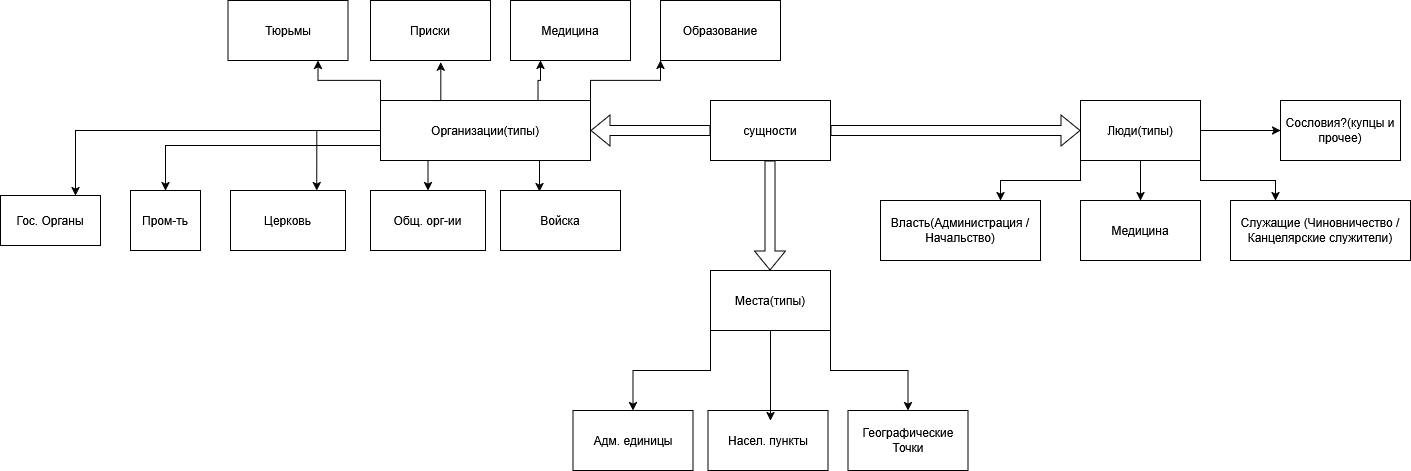

The diagram above was exported from draw.io. Its source (the exported page's mxGraphModel, read from the mxfile embedded in the PNG):
<mxGraphModel dx="2375" dy="969" grid="1" gridSize="10" guides="1" tooltips="1" connect="1" arrows="1" fold="1" page="1" pageScale="1" pageWidth="850" pageHeight="1100" math="0" shadow="0">
  <root>
    <mxCell id="0" />
    <mxCell id="1" parent="0" />
    <mxCell id="h0Qry-jaSE5_WP_5wi0o-1" parent="1" style="rounded=0;whiteSpace=wrap;html=1;" value="сущности" vertex="1">
      <mxGeometry height="60" width="120" x="330" y="200" as="geometry" />
    </mxCell>
    <mxCell id="h0Qry-jaSE5_WP_5wi0o-5" edge="1" parent="1" source="h0Qry-jaSE5_WP_5wi0o-1" style="shape=flexArrow;endArrow=classic;html=1;rounded=0;exitX=0;exitY=0.5;exitDx=0;exitDy=0;" target="h0Qry-jaSE5_WP_5wi0o-6" value="">
      <mxGeometry height="50" relative="1" width="50" as="geometry">
        <mxPoint x="250" y="250" as="sourcePoint" />
        <mxPoint x="260" y="230" as="targetPoint" />
      </mxGeometry>
    </mxCell>
    <mxCell id="h0Qry-jaSE5_WP_5wi0o-26" edge="1" parent="1" source="h0Qry-jaSE5_WP_5wi0o-6" style="edgeStyle=orthogonalEdgeStyle;rounded=0;orthogonalLoop=1;jettySize=auto;html=1;entryX=0.75;entryY=0;entryDx=0;entryDy=0;" target="h0Qry-jaSE5_WP_5wi0o-15">
      <mxGeometry relative="1" as="geometry" />
    </mxCell>
    <mxCell id="h0Qry-jaSE5_WP_5wi0o-34" edge="1" parent="1" source="h0Qry-jaSE5_WP_5wi0o-6" style="edgeStyle=orthogonalEdgeStyle;rounded=0;orthogonalLoop=1;jettySize=auto;html=1;exitX=0;exitY=0.75;exitDx=0;exitDy=0;entryX=0.5;entryY=0;entryDx=0;entryDy=0;" target="h0Qry-jaSE5_WP_5wi0o-19">
      <mxGeometry relative="1" as="geometry" />
    </mxCell>
    <mxCell id="h0Qry-jaSE5_WP_5wi0o-37" edge="1" parent="1" source="h0Qry-jaSE5_WP_5wi0o-6" style="edgeStyle=orthogonalEdgeStyle;rounded=0;orthogonalLoop=1;jettySize=auto;html=1;entryX=0.75;entryY=0;entryDx=0;entryDy=0;" target="h0Qry-jaSE5_WP_5wi0o-23">
      <mxGeometry relative="1" as="geometry" />
    </mxCell>
    <mxCell id="h0Qry-jaSE5_WP_5wi0o-39" edge="1" parent="1" source="h0Qry-jaSE5_WP_5wi0o-6" style="edgeStyle=orthogonalEdgeStyle;rounded=0;orthogonalLoop=1;jettySize=auto;html=1;exitX=0.25;exitY=1;exitDx=0;exitDy=0;entryX=0.5;entryY=0;entryDx=0;entryDy=0;" target="h0Qry-jaSE5_WP_5wi0o-30">
      <mxGeometry relative="1" as="geometry" />
    </mxCell>
    <mxCell id="h0Qry-jaSE5_WP_5wi0o-57" edge="1" parent="1" source="h0Qry-jaSE5_WP_5wi0o-6" style="edgeStyle=orthogonalEdgeStyle;rounded=0;orthogonalLoop=1;jettySize=auto;html=1;exitX=0;exitY=0;exitDx=0;exitDy=0;entryX=0.75;entryY=1;entryDx=0;entryDy=0;" target="h0Qry-jaSE5_WP_5wi0o-56">
      <mxGeometry relative="1" as="geometry">
        <mxPoint x="-60" y="180" as="targetPoint" />
      </mxGeometry>
    </mxCell>
    <mxCell id="h0Qry-jaSE5_WP_5wi0o-64" edge="1" parent="1" source="h0Qry-jaSE5_WP_5wi0o-6" style="edgeStyle=orthogonalEdgeStyle;rounded=0;orthogonalLoop=1;jettySize=auto;html=1;exitX=0.75;exitY=0;exitDx=0;exitDy=0;entryX=0.25;entryY=1;entryDx=0;entryDy=0;" target="h0Qry-jaSE5_WP_5wi0o-62">
      <mxGeometry relative="1" as="geometry" />
    </mxCell>
    <mxCell id="h0Qry-jaSE5_WP_5wi0o-66" edge="1" parent="1" source="h0Qry-jaSE5_WP_5wi0o-6" style="edgeStyle=orthogonalEdgeStyle;rounded=0;orthogonalLoop=1;jettySize=auto;html=1;exitX=1;exitY=0;exitDx=0;exitDy=0;entryX=0;entryY=1;entryDx=0;entryDy=0;" target="h0Qry-jaSE5_WP_5wi0o-65">
      <mxGeometry relative="1" as="geometry" />
    </mxCell>
    <mxCell id="h0Qry-jaSE5_WP_5wi0o-6" parent="1" style="rounded=0;whiteSpace=wrap;html=1;" value="Организации(типы)" vertex="1">
      <mxGeometry height="60" width="210" y="200" as="geometry" />
    </mxCell>
    <mxCell id="h0Qry-jaSE5_WP_5wi0o-7" edge="1" parent="1" style="shape=flexArrow;endArrow=classic;html=1;rounded=0;exitX=0;exitY=1;exitDx=0;exitDy=0;" value="">
      <mxGeometry height="50" relative="1" width="50" as="geometry">
        <mxPoint x="389.5" y="260" as="sourcePoint" />
        <mxPoint x="389.5" y="370" as="targetPoint" />
      </mxGeometry>
    </mxCell>
    <mxCell id="h0Qry-jaSE5_WP_5wi0o-9" edge="1" parent="1" style="shape=flexArrow;endArrow=classic;html=1;rounded=0;exitX=0;exitY=1;exitDx=0;exitDy=0;entryX=0;entryY=0.5;entryDx=0;entryDy=0;" target="h0Qry-jaSE5_WP_5wi0o-13" value="">
      <mxGeometry height="50" relative="1" width="50" as="geometry">
        <mxPoint x="450" y="230" as="sourcePoint" />
        <mxPoint x="560" y="230" as="targetPoint" />
      </mxGeometry>
    </mxCell>
    <mxCell id="h0Qry-jaSE5_WP_5wi0o-45" edge="1" parent="1" source="h0Qry-jaSE5_WP_5wi0o-11" style="edgeStyle=orthogonalEdgeStyle;rounded=0;orthogonalLoop=1;jettySize=auto;html=1;exitX=0;exitY=1;exitDx=0;exitDy=0;entryX=0.5;entryY=0;entryDx=0;entryDy=0;" target="h0Qry-jaSE5_WP_5wi0o-42">
      <mxGeometry relative="1" as="geometry" />
    </mxCell>
    <mxCell id="h0Qry-jaSE5_WP_5wi0o-47" edge="1" parent="1" source="h0Qry-jaSE5_WP_5wi0o-11" style="edgeStyle=orthogonalEdgeStyle;rounded=0;orthogonalLoop=1;jettySize=auto;html=1;exitX=1;exitY=1;exitDx=0;exitDy=0;entryX=0.5;entryY=0;entryDx=0;entryDy=0;" target="h0Qry-jaSE5_WP_5wi0o-44">
      <mxGeometry relative="1" as="geometry" />
    </mxCell>
    <mxCell id="h0Qry-jaSE5_WP_5wi0o-11" parent="1" style="rounded=0;whiteSpace=wrap;html=1;" value="Места(типы)" vertex="1">
      <mxGeometry height="60" width="120" x="330" y="370" as="geometry" />
    </mxCell>
    <mxCell id="h0Qry-jaSE5_WP_5wi0o-49" edge="1" parent="1" source="h0Qry-jaSE5_WP_5wi0o-13" style="edgeStyle=orthogonalEdgeStyle;rounded=0;orthogonalLoop=1;jettySize=auto;html=1;exitX=0;exitY=1;exitDx=0;exitDy=0;entryX=0.75;entryY=0;entryDx=0;entryDy=0;" target="h0Qry-jaSE5_WP_5wi0o-48">
      <mxGeometry relative="1" as="geometry" />
    </mxCell>
    <mxCell id="h0Qry-jaSE5_WP_5wi0o-52" edge="1" parent="1" source="h0Qry-jaSE5_WP_5wi0o-13" style="edgeStyle=orthogonalEdgeStyle;rounded=0;orthogonalLoop=1;jettySize=auto;html=1;exitX=0.5;exitY=1;exitDx=0;exitDy=0;entryX=0.5;entryY=0;entryDx=0;entryDy=0;" target="h0Qry-jaSE5_WP_5wi0o-50">
      <mxGeometry relative="1" as="geometry" />
    </mxCell>
    <mxCell id="h0Qry-jaSE5_WP_5wi0o-53" edge="1" parent="1" source="h0Qry-jaSE5_WP_5wi0o-13" style="edgeStyle=orthogonalEdgeStyle;rounded=0;orthogonalLoop=1;jettySize=auto;html=1;exitX=1;exitY=1;exitDx=0;exitDy=0;entryX=0.25;entryY=0;entryDx=0;entryDy=0;" target="h0Qry-jaSE5_WP_5wi0o-51">
      <mxGeometry relative="1" as="geometry" />
    </mxCell>
    <mxCell id="h0Qry-jaSE5_WP_5wi0o-55" edge="1" parent="1" source="h0Qry-jaSE5_WP_5wi0o-13" style="edgeStyle=orthogonalEdgeStyle;rounded=0;orthogonalLoop=1;jettySize=auto;html=1;exitX=1;exitY=0.5;exitDx=0;exitDy=0;" target="h0Qry-jaSE5_WP_5wi0o-54">
      <mxGeometry relative="1" as="geometry" />
    </mxCell>
    <mxCell id="h0Qry-jaSE5_WP_5wi0o-13" parent="1" style="rounded=0;whiteSpace=wrap;html=1;" value="Люди(типы)" vertex="1">
      <mxGeometry height="60" width="120" x="700" y="200" as="geometry" />
    </mxCell>
    <mxCell id="h0Qry-jaSE5_WP_5wi0o-15" parent="1" style="rounded=0;whiteSpace=wrap;html=1;" value="Гос. Органы" vertex="1">
      <mxGeometry height="50" width="100" x="-380" y="295" as="geometry" />
    </mxCell>
    <mxCell id="h0Qry-jaSE5_WP_5wi0o-19" parent="1" style="rounded=0;whiteSpace=wrap;html=1;" value="Пром-ть" vertex="1">
      <mxGeometry height="60" width="70" x="-250" y="290" as="geometry" />
    </mxCell>
    <mxCell id="h0Qry-jaSE5_WP_5wi0o-23" parent="1" style="rounded=0;whiteSpace=wrap;html=1;" value="Церковь" vertex="1">
      <mxGeometry height="60" width="115" x="-150" y="290" as="geometry" />
    </mxCell>
    <mxCell id="h0Qry-jaSE5_WP_5wi0o-30" parent="1" style="rounded=0;whiteSpace=wrap;html=1;" value="Общ. орг-ии" vertex="1">
      <mxGeometry height="60" width="115" x="-10" y="290" as="geometry" />
    </mxCell>
    <mxCell id="h0Qry-jaSE5_WP_5wi0o-40" parent="1" style="rounded=0;whiteSpace=wrap;html=1;" value="Войска" vertex="1">
      <mxGeometry height="60" width="120" x="120" y="290" as="geometry" />
    </mxCell>
    <mxCell id="h0Qry-jaSE5_WP_5wi0o-41" edge="1" parent="1" source="h0Qry-jaSE5_WP_5wi0o-6" style="edgeStyle=orthogonalEdgeStyle;rounded=0;orthogonalLoop=1;jettySize=auto;html=1;exitX=0.75;exitY=1;exitDx=0;exitDy=0;entryX=0.325;entryY=0.017;entryDx=0;entryDy=0;entryPerimeter=0;" target="h0Qry-jaSE5_WP_5wi0o-40">
      <mxGeometry relative="1" as="geometry" />
    </mxCell>
    <mxCell id="h0Qry-jaSE5_WP_5wi0o-42" parent="1" style="rounded=0;whiteSpace=wrap;html=1;" value="Адм. единицы" vertex="1">
      <mxGeometry height="60" width="120" x="192.5" y="510" as="geometry" />
    </mxCell>
    <mxCell id="h0Qry-jaSE5_WP_5wi0o-43" parent="1" style="rounded=0;whiteSpace=wrap;html=1;" value="Насел. пункты" vertex="1">
      <mxGeometry height="60" width="120" x="327.5" y="510" as="geometry" />
    </mxCell>
    <mxCell id="h0Qry-jaSE5_WP_5wi0o-44" parent="1" style="rounded=0;whiteSpace=wrap;html=1;" value="Географические Точки" vertex="1">
      <mxGeometry height="60" width="120" x="467.5" y="510" as="geometry" />
    </mxCell>
    <mxCell id="h0Qry-jaSE5_WP_5wi0o-46" edge="1" parent="1" source="h0Qry-jaSE5_WP_5wi0o-11" style="edgeStyle=orthogonalEdgeStyle;rounded=0;orthogonalLoop=1;jettySize=auto;html=1;exitX=0.5;exitY=1;exitDx=0;exitDy=0;entryX=0.521;entryY=0.167;entryDx=0;entryDy=0;entryPerimeter=0;" target="h0Qry-jaSE5_WP_5wi0o-43">
      <mxGeometry relative="1" as="geometry" />
    </mxCell>
    <mxCell id="h0Qry-jaSE5_WP_5wi0o-48" parent="1" style="rounded=0;whiteSpace=wrap;html=1;" value="Власть(Администрация / Начальство)" vertex="1">
      <mxGeometry height="60" width="160" x="500" y="300" as="geometry" />
    </mxCell>
    <mxCell id="h0Qry-jaSE5_WP_5wi0o-50" parent="1" style="rounded=0;whiteSpace=wrap;html=1;" value="Медицина" vertex="1">
      <mxGeometry height="60" width="120" x="700" y="300" as="geometry" />
    </mxCell>
    <mxCell id="h0Qry-jaSE5_WP_5wi0o-51" parent="1" style="rounded=0;whiteSpace=wrap;html=1;" value="Служащие (Чиновничество / Канцелярские служители)" vertex="1">
      <mxGeometry height="60" width="180" x="850" y="300" as="geometry" />
    </mxCell>
    <mxCell id="h0Qry-jaSE5_WP_5wi0o-54" parent="1" style="rounded=0;whiteSpace=wrap;html=1;" value="Сословия?(купцы и прочее)" vertex="1">
      <mxGeometry height="60" width="120" x="900" y="200" as="geometry" />
    </mxCell>
    <mxCell id="h0Qry-jaSE5_WP_5wi0o-56" parent="1" style="rounded=0;whiteSpace=wrap;html=1;" value="Тюрьмы" vertex="1">
      <mxGeometry height="60" width="120" x="-152.5" y="100" as="geometry" />
    </mxCell>
    <mxCell id="h0Qry-jaSE5_WP_5wi0o-58" parent="1" style="rounded=0;whiteSpace=wrap;html=1;" value="Приски" vertex="1">
      <mxGeometry height="60" width="120" x="-10" y="100" as="geometry" />
    </mxCell>
    <mxCell id="h0Qry-jaSE5_WP_5wi0o-61" edge="1" parent="1" source="h0Qry-jaSE5_WP_5wi0o-6" style="edgeStyle=orthogonalEdgeStyle;rounded=0;orthogonalLoop=1;jettySize=auto;html=1;exitX=0.25;exitY=0;exitDx=0;exitDy=0;entryX=0.586;entryY=1.026;entryDx=0;entryDy=0;entryPerimeter=0;" target="h0Qry-jaSE5_WP_5wi0o-58">
      <mxGeometry relative="1" as="geometry" />
    </mxCell>
    <mxCell id="h0Qry-jaSE5_WP_5wi0o-62" parent="1" style="rounded=0;whiteSpace=wrap;html=1;" value="Медицина" vertex="1">
      <mxGeometry height="60" width="120" x="130" y="100" as="geometry" />
    </mxCell>
    <mxCell id="h0Qry-jaSE5_WP_5wi0o-65" parent="1" style="rounded=0;whiteSpace=wrap;html=1;" value="Образование" vertex="1">
      <mxGeometry height="60" width="120" x="280" y="100" as="geometry" />
    </mxCell>
  </root>
</mxGraphModel>